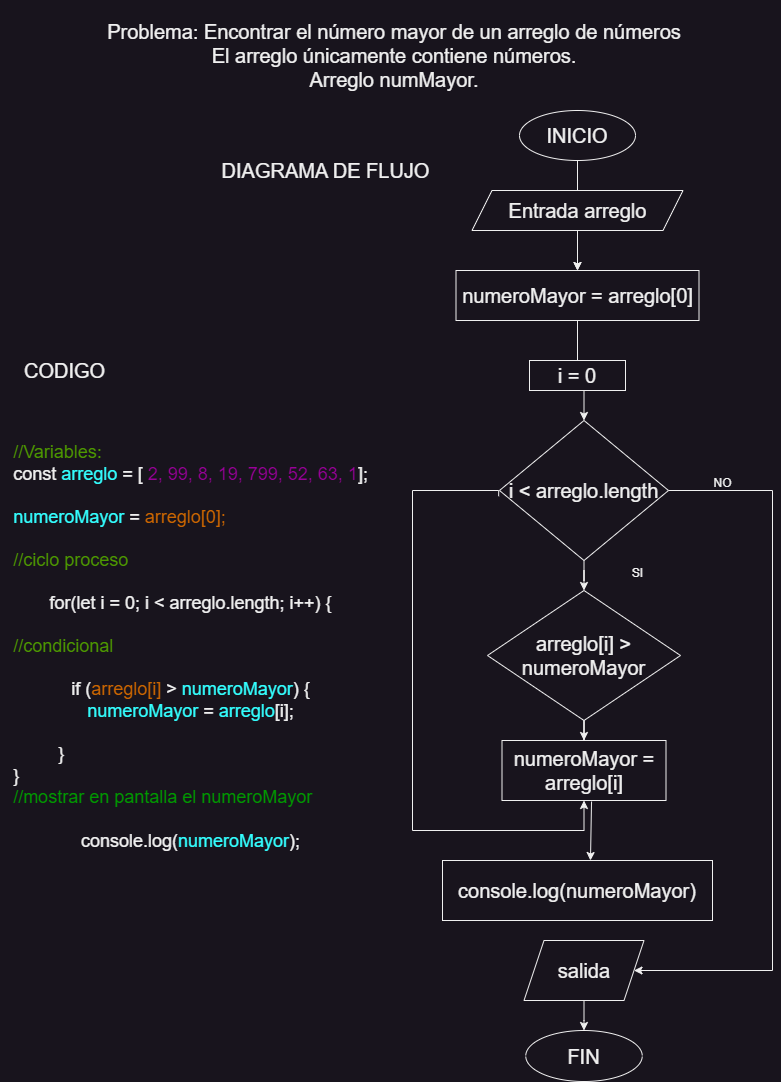

The diagram above was exported from draw.io. Its source (the exported page's mxGraphModel, read from the mxfile embedded in the PNG):
<mxGraphModel dx="924" dy="820" grid="1" gridSize="10" guides="1" tooltips="1" connect="1" arrows="1" fold="1" page="1" pageScale="1" pageWidth="827" pageHeight="1169" math="0" shadow="0">
  <root>
    <mxCell id="WIyWlLk6GJQsqaUBKTNV-0" />
    <mxCell id="WIyWlLk6GJQsqaUBKTNV-1" parent="WIyWlLk6GJQsqaUBKTNV-0" />
    <mxCell id="HmpYOIVaxF4CAuXv6ArV-0" value="" style="edgeStyle=orthogonalEdgeStyle;rounded=0;orthogonalLoop=1;jettySize=auto;html=1;" edge="1" parent="WIyWlLk6GJQsqaUBKTNV-1" source="jZGDoPU2DidUO_Y92ZqA-0" target="jZGDoPU2DidUO_Y92ZqA-3">
      <mxGeometry relative="1" as="geometry" />
    </mxCell>
    <mxCell id="jZGDoPU2DidUO_Y92ZqA-0" value="&lt;font style=&quot;font-size: 20px;&quot;&gt;INICIO&lt;/font&gt;" style="ellipse;whiteSpace=wrap;html=1;" parent="WIyWlLk6GJQsqaUBKTNV-1" vertex="1">
      <mxGeometry x="539" y="150" width="116" height="50" as="geometry" />
    </mxCell>
    <mxCell id="jZGDoPU2DidUO_Y92ZqA-1" value="&lt;font style=&quot;font-size: 20px;&quot;&gt;Problema: Encontrar el número mayor de un arreglo de números&lt;/font&gt;&lt;div style=&quot;font-size: 20px;&quot;&gt;&lt;font style=&quot;font-size: 20px;&quot;&gt;El arreglo únicamente contiene números.&lt;/font&gt;&lt;/div&gt;&lt;div style=&quot;font-size: 20px;&quot;&gt;Arreglo numMayor.&lt;/div&gt;" style="text;html=1;align=center;verticalAlign=middle;whiteSpace=wrap;rounded=0;" parent="WIyWlLk6GJQsqaUBKTNV-1" vertex="1">
      <mxGeometry x="104" y="40" width="620" height="110" as="geometry" />
    </mxCell>
    <mxCell id="HmpYOIVaxF4CAuXv6ArV-1" value="" style="edgeStyle=orthogonalEdgeStyle;rounded=0;orthogonalLoop=1;jettySize=auto;html=1;" edge="1" parent="WIyWlLk6GJQsqaUBKTNV-1" source="jZGDoPU2DidUO_Y92ZqA-2" target="jZGDoPU2DidUO_Y92ZqA-3">
      <mxGeometry relative="1" as="geometry" />
    </mxCell>
    <mxCell id="jZGDoPU2DidUO_Y92ZqA-2" value="&lt;font style=&quot;font-size: 20px;&quot;&gt;Entrada arreglo&lt;/font&gt;" style="shape=parallelogram;perimeter=parallelogramPerimeter;whiteSpace=wrap;html=1;fixedSize=1;" parent="WIyWlLk6GJQsqaUBKTNV-1" vertex="1">
      <mxGeometry x="491.5" y="230" width="211" height="40" as="geometry" />
    </mxCell>
    <mxCell id="HmpYOIVaxF4CAuXv6ArV-2" value="" style="edgeStyle=orthogonalEdgeStyle;rounded=0;orthogonalLoop=1;jettySize=auto;html=1;" edge="1" parent="WIyWlLk6GJQsqaUBKTNV-1" source="jZGDoPU2DidUO_Y92ZqA-3" target="jZGDoPU2DidUO_Y92ZqA-5">
      <mxGeometry relative="1" as="geometry" />
    </mxCell>
    <mxCell id="jZGDoPU2DidUO_Y92ZqA-3" value="&lt;span style=&quot;font-size: 20px;&quot;&gt;numeroMayor = arreglo[0]&lt;/span&gt;" style="rounded=0;whiteSpace=wrap;html=1;" parent="WIyWlLk6GJQsqaUBKTNV-1" vertex="1">
      <mxGeometry x="475.5" y="310" width="243" height="50" as="geometry" />
    </mxCell>
    <mxCell id="jZGDoPU2DidUO_Y92ZqA-4" value="&lt;font style=&quot;font-size: 20px;&quot;&gt;i = 0&lt;/font&gt;" style="rounded=0;whiteSpace=wrap;html=1;" parent="WIyWlLk6GJQsqaUBKTNV-1" vertex="1">
      <mxGeometry x="549" y="400" width="96" height="30" as="geometry" />
    </mxCell>
    <mxCell id="HmpYOIVaxF4CAuXv6ArV-3" value="" style="edgeStyle=orthogonalEdgeStyle;rounded=0;orthogonalLoop=1;jettySize=auto;html=1;" edge="1" parent="WIyWlLk6GJQsqaUBKTNV-1" source="jZGDoPU2DidUO_Y92ZqA-5" target="jZGDoPU2DidUO_Y92ZqA-27">
      <mxGeometry relative="1" as="geometry" />
    </mxCell>
    <mxCell id="jZGDoPU2DidUO_Y92ZqA-5" value="&lt;font style=&quot;font-size: 20px;&quot;&gt;i &amp;lt; arreglo.length&lt;/font&gt;" style="rhombus;whiteSpace=wrap;html=1;" parent="WIyWlLk6GJQsqaUBKTNV-1" vertex="1">
      <mxGeometry x="519" y="460" width="169" height="140" as="geometry" />
    </mxCell>
    <mxCell id="jZGDoPU2DidUO_Y92ZqA-8" value="&lt;font style=&quot;font-size: 20px;&quot;&gt;FIN&lt;/font&gt;" style="ellipse;whiteSpace=wrap;html=1;" parent="WIyWlLk6GJQsqaUBKTNV-1" vertex="1">
      <mxGeometry x="545.25" y="1070" width="116.5" height="51" as="geometry" />
    </mxCell>
    <mxCell id="jZGDoPU2DidUO_Y92ZqA-21" value="" style="endArrow=classic;html=1;rounded=0;exitX=1;exitY=0.5;exitDx=0;exitDy=0;edgeStyle=orthogonalEdgeStyle;entryX=1;entryY=0.5;entryDx=0;entryDy=0;" parent="WIyWlLk6GJQsqaUBKTNV-1" source="jZGDoPU2DidUO_Y92ZqA-5" target="jZGDoPU2DidUO_Y92ZqA-35" edge="1">
      <mxGeometry width="50" height="50" relative="1" as="geometry">
        <mxPoint x="581.5" y="760" as="sourcePoint" />
        <mxPoint x="731.5" y="1070" as="targetPoint" />
        <Array as="points">
          <mxPoint x="792" y="530" />
          <mxPoint x="792" y="1010" />
        </Array>
      </mxGeometry>
    </mxCell>
    <mxCell id="HmpYOIVaxF4CAuXv6ArV-4" value="" style="edgeStyle=orthogonalEdgeStyle;rounded=0;orthogonalLoop=1;jettySize=auto;html=1;" edge="1" parent="WIyWlLk6GJQsqaUBKTNV-1" source="jZGDoPU2DidUO_Y92ZqA-27" target="jZGDoPU2DidUO_Y92ZqA-31">
      <mxGeometry relative="1" as="geometry" />
    </mxCell>
    <mxCell id="jZGDoPU2DidUO_Y92ZqA-27" value="&lt;font style=&quot;font-size: 20px;&quot;&gt;arreglo[i] &amp;gt; numeroMayor&lt;/font&gt;" style="rhombus;whiteSpace=wrap;html=1;" parent="WIyWlLk6GJQsqaUBKTNV-1" vertex="1">
      <mxGeometry x="507" y="630" width="193" height="130" as="geometry" />
    </mxCell>
    <mxCell id="jZGDoPU2DidUO_Y92ZqA-30" value="SI" style="text;html=1;align=center;verticalAlign=middle;resizable=0;points=[];autosize=1;strokeColor=none;fillColor=none;" parent="WIyWlLk6GJQsqaUBKTNV-1" vertex="1">
      <mxGeometry x="641.5" y="770" width="30" height="30" as="geometry" />
    </mxCell>
    <mxCell id="jZGDoPU2DidUO_Y92ZqA-31" value="&lt;font style=&quot;font-size: 20px;&quot;&gt;numeroMayor = arreglo[i]&lt;/font&gt;" style="rounded=0;whiteSpace=wrap;html=1;" parent="WIyWlLk6GJQsqaUBKTNV-1" vertex="1">
      <mxGeometry x="521.5" y="780" width="164" height="60" as="geometry" />
    </mxCell>
    <mxCell id="jZGDoPU2DidUO_Y92ZqA-33" value="&lt;font style=&quot;font-size: 20px;&quot;&gt;console.log(numeroMayor)&lt;/font&gt;" style="rounded=0;whiteSpace=wrap;html=1;" parent="WIyWlLk6GJQsqaUBKTNV-1" vertex="1">
      <mxGeometry x="462" y="900" width="270" height="60" as="geometry" />
    </mxCell>
    <mxCell id="jZGDoPU2DidUO_Y92ZqA-38" value="" style="edgeStyle=orthogonalEdgeStyle;rounded=0;orthogonalLoop=1;jettySize=auto;html=1;" parent="WIyWlLk6GJQsqaUBKTNV-1" source="jZGDoPU2DidUO_Y92ZqA-35" target="jZGDoPU2DidUO_Y92ZqA-8" edge="1">
      <mxGeometry relative="1" as="geometry" />
    </mxCell>
    <mxCell id="jZGDoPU2DidUO_Y92ZqA-35" value="&lt;font style=&quot;font-size: 20px;&quot;&gt;salida&lt;/font&gt;" style="shape=parallelogram;perimeter=parallelogramPerimeter;whiteSpace=wrap;html=1;fixedSize=1;" parent="WIyWlLk6GJQsqaUBKTNV-1" vertex="1">
      <mxGeometry x="543.5" y="980" width="120" height="60" as="geometry" />
    </mxCell>
    <mxCell id="jZGDoPU2DidUO_Y92ZqA-37" value="" style="endArrow=classic;html=1;rounded=0;entryX=0.5;entryY=1;entryDx=0;entryDy=0;exitX=-0.005;exitY=0.541;exitDx=0;exitDy=0;exitPerimeter=0;edgeStyle=orthogonalEdgeStyle;" parent="WIyWlLk6GJQsqaUBKTNV-1" source="jZGDoPU2DidUO_Y92ZqA-5" target="jZGDoPU2DidUO_Y92ZqA-31" edge="1">
      <mxGeometry width="50" height="50" relative="1" as="geometry">
        <mxPoint x="581.5" y="720" as="sourcePoint" />
        <mxPoint x="631.5" y="670" as="targetPoint" />
        <Array as="points">
          <mxPoint x="518" y="530" />
          <mxPoint x="432" y="530" />
          <mxPoint x="432" y="870" />
          <mxPoint x="604" y="870" />
        </Array>
      </mxGeometry>
    </mxCell>
    <mxCell id="jZGDoPU2DidUO_Y92ZqA-40" value="&lt;div&gt;&lt;font color=&quot;#4d9900&quot; style=&quot;font-size: 18px;&quot;&gt;&lt;br&gt;&lt;/font&gt;&lt;/div&gt;&lt;font style=&quot;font-size: 18px;&quot;&gt;&lt;div&gt;&lt;font color=&quot;#4d9900&quot; style=&quot;font-size: 18px;&quot;&gt;&lt;br&gt;&lt;/font&gt;&lt;/div&gt;&lt;div style=&quot;text-align: left;&quot;&gt;&lt;font color=&quot;#4d9900&quot; style=&quot;font-size: 18px;&quot;&gt;//Variables:&lt;/font&gt;&lt;/div&gt;const &lt;font color=&quot;#33ffff&quot;&gt;arreglo&lt;/font&gt; = [ &lt;font color=&quot;#990099&quot;&gt;2, 99, 8, 19, 799, 52, 63, 1&lt;/font&gt;];&lt;/font&gt;&lt;div style=&quot;font-size: 18px;&quot;&gt;&lt;br&gt;&lt;/div&gt;&lt;div style=&quot;text-align: left; font-size: 18px;&quot;&gt;&lt;font color=&quot;#33ffff&quot;&gt;numeroMayor&lt;/font&gt;&lt;font color=&quot;#0000ff&quot;&gt; &lt;/font&gt;= &lt;font color=&quot;#cc6600&quot;&gt;arreglo[0];&lt;/font&gt;&lt;/div&gt;&lt;div style=&quot;text-align: left; font-size: 18px;&quot;&gt;&lt;br&gt;&lt;/div&gt;&lt;div style=&quot;text-align: left; font-size: 18px;&quot;&gt;&lt;font color=&quot;#4d9900&quot;&gt;//ciclo proceso&lt;/font&gt;&lt;/div&gt;&lt;div style=&quot;font-size: 18px;&quot;&gt;&lt;br&gt;&lt;/div&gt;&lt;div style=&quot;font-size: 18px;&quot;&gt;for(let i = 0; i &amp;lt; arreglo.length; i++) {&lt;/div&gt;&lt;div style=&quot;font-size: 18px;&quot;&gt;&lt;br&gt;&lt;/div&gt;&lt;div style=&quot;text-align: left; font-size: 18px;&quot;&gt;&lt;font color=&quot;#4d9900&quot;&gt;//condicional&lt;/font&gt;&lt;/div&gt;&lt;div style=&quot;font-size: 18px;&quot;&gt;&lt;br&gt;&lt;/div&gt;&lt;div style=&quot;font-size: 18px;&quot;&gt;if (&lt;font color=&quot;#cc6600&quot;&gt;arreglo[i]&lt;/font&gt; &amp;gt; &lt;font color=&quot;#33ffff&quot;&gt;numeroMayor&lt;/font&gt;) {&lt;/div&gt;&lt;div style=&quot;font-size: 18px;&quot;&gt;&lt;font color=&quot;#33ffff&quot;&gt;numeroMayor&lt;/font&gt; = &lt;font color=&quot;#33ffff&quot;&gt;arreglo&lt;/font&gt;[i];&lt;/div&gt;&lt;div style=&quot;font-size: 18px;&quot;&gt;&lt;br&gt;&lt;/div&gt;&lt;div style=&quot;text-align: left; font-size: 18px;&quot;&gt;&lt;span style=&quot;background-color: initial;&quot;&gt;&amp;nbsp; &amp;nbsp; &amp;nbsp; &amp;nbsp; &amp;nbsp;}&lt;/span&gt;&lt;/div&gt;&lt;div style=&quot;text-align: left; font-size: 18px;&quot;&gt;}&lt;/div&gt;&lt;div style=&quot;text-align: left; font-size: 18px;&quot;&gt;&lt;span style=&quot;color: rgb(0, 153, 0); background-color: initial;&quot;&gt;//mostrar en pantalla el numeroMayor&lt;/span&gt;&lt;br&gt;&lt;/div&gt;&lt;div style=&quot;text-align: left; font-size: 18px;&quot;&gt;&lt;span style=&quot;color: rgb(0, 153, 0); background-color: initial;&quot;&gt;&lt;br&gt;&lt;/span&gt;&lt;/div&gt;&lt;div style=&quot;font-size: 18px;&quot;&gt;console.log(&lt;font color=&quot;#33ffff&quot;&gt;numeroMayor&lt;/font&gt;);&lt;/div&gt;" style="text;html=1;align=center;verticalAlign=middle;resizable=0;points=[];autosize=1;strokeColor=none;fillColor=none;" parent="WIyWlLk6GJQsqaUBKTNV-1" vertex="1">
      <mxGeometry x="20" y="430" width="380" height="470" as="geometry" />
    </mxCell>
    <mxCell id="jZGDoPU2DidUO_Y92ZqA-41" value="SI" style="text;html=1;align=center;verticalAlign=middle;resizable=0;points=[];autosize=1;strokeColor=none;fillColor=none;" parent="WIyWlLk6GJQsqaUBKTNV-1" vertex="1">
      <mxGeometry x="641.5" y="598" width="30" height="30" as="geometry" />
    </mxCell>
    <mxCell id="jZGDoPU2DidUO_Y92ZqA-42" value="NO" style="text;html=1;align=center;verticalAlign=middle;resizable=0;points=[];autosize=1;strokeColor=none;fillColor=none;" parent="WIyWlLk6GJQsqaUBKTNV-1" vertex="1">
      <mxGeometry x="721.5" y="508" width="40" height="30" as="geometry" />
    </mxCell>
    <mxCell id="jZGDoPU2DidUO_Y92ZqA-44" value="&lt;font style=&quot;font-size: 20px;&quot;&gt;DIAGRAMA DE FLUJO&lt;/font&gt;" style="text;html=1;align=center;verticalAlign=middle;resizable=0;points=[];autosize=1;strokeColor=none;fillColor=none;" parent="WIyWlLk6GJQsqaUBKTNV-1" vertex="1">
      <mxGeometry x="230" y="190" width="230" height="40" as="geometry" />
    </mxCell>
    <mxCell id="jZGDoPU2DidUO_Y92ZqA-45" value="&lt;font style=&quot;font-size: 20px;&quot;&gt;CODIGO&lt;/font&gt;" style="text;html=1;align=center;verticalAlign=middle;resizable=0;points=[];autosize=1;strokeColor=none;fillColor=none;" parent="WIyWlLk6GJQsqaUBKTNV-1" vertex="1">
      <mxGeometry x="34" y="390" width="100" height="40" as="geometry" />
    </mxCell>
    <mxCell id="HmpYOIVaxF4CAuXv6ArV-5" value="" style="endArrow=classic;html=1;rounded=0;entryX=0.548;entryY=0;entryDx=0;entryDy=0;entryPerimeter=0;exitX=0.546;exitY=1.017;exitDx=0;exitDy=0;exitPerimeter=0;" edge="1" parent="WIyWlLk6GJQsqaUBKTNV-1" source="jZGDoPU2DidUO_Y92ZqA-31" target="jZGDoPU2DidUO_Y92ZqA-33">
      <mxGeometry width="50" height="50" relative="1" as="geometry">
        <mxPoint x="390" y="840" as="sourcePoint" />
        <mxPoint x="440" y="790" as="targetPoint" />
      </mxGeometry>
    </mxCell>
  </root>
</mxGraphModel>